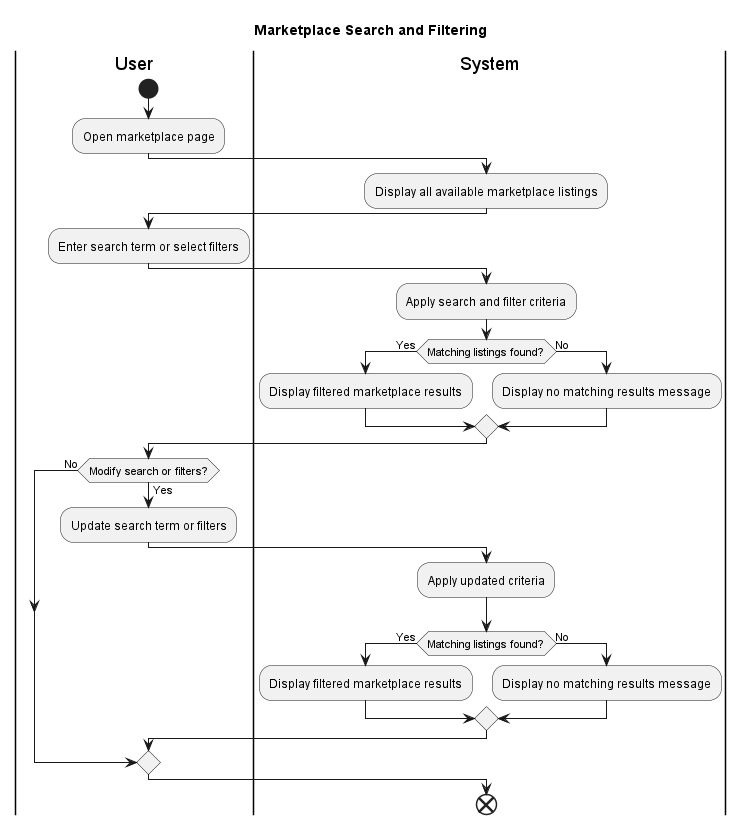

The diagram above was rendered by PlantUML. Its source (embedded in the PNG):
@startuml
title Marketplace Search and Filtering

|User|
start
:Open marketplace page;

|System|
:Display all available marketplace listings;

|User|
:Enter search term or select filters;

|System|
:Apply search and filter criteria;

if (Matching listings found?) then (Yes)
  :Display filtered marketplace results;
else (No)
  :Display no matching results message;
endif

|User|
if (Modify search or filters?) then (Yes)
  :Update search term or filters;
  |System|
  :Apply updated criteria;
  if (Matching listings found?) then (Yes)
    :Display filtered marketplace results;
  else (No)
    :Display no matching results message;
  endif
else (No)
endif

end
@enduml